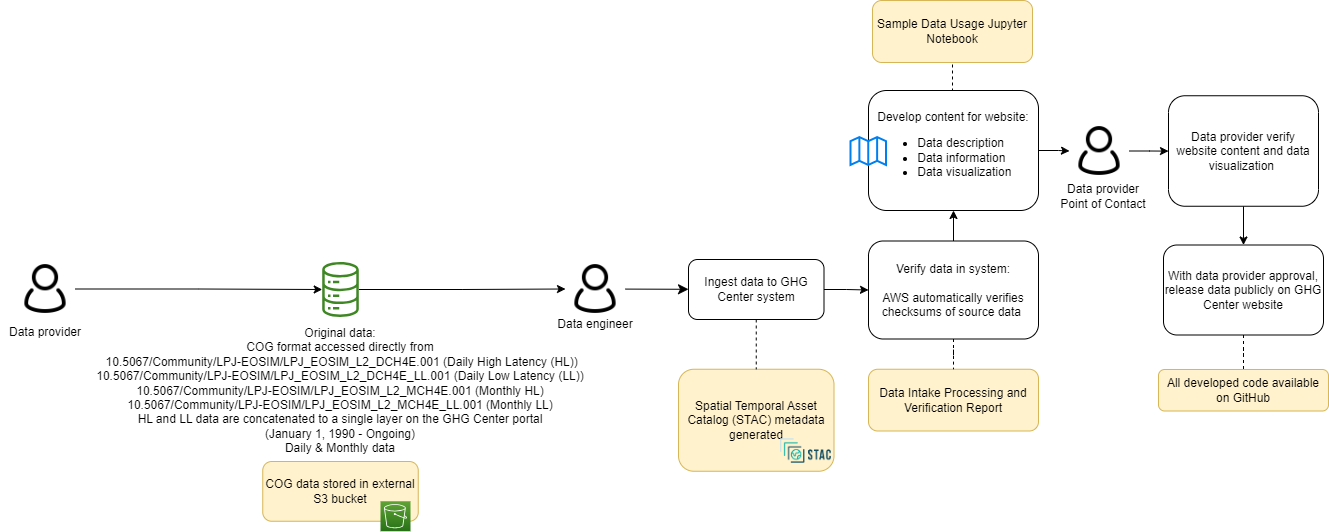

The diagram above was exported from draw.io. Its source (the exported page's mxGraphModel, read from the mxfile embedded in the PNG):
<mxGraphModel dx="2284" dy="780" grid="1" gridSize="10" guides="1" tooltips="1" connect="1" arrows="1" fold="1" page="1" pageScale="1" pageWidth="850" pageHeight="1100" math="0" shadow="0">
  <root>
    <mxCell id="0" />
    <mxCell id="1" parent="0" />
    <mxCell id="XLUByDPm7uS7FaPnPYrw-1" value="COG data stored in external S3 bucket" style="rounded=1;whiteSpace=wrap;html=1;fillColor=#fff2cc;strokeColor=#d6b656;" parent="1" vertex="1">
      <mxGeometry x="-67.75" y="1521" width="155.5" height="59.75" as="geometry" />
    </mxCell>
    <mxCell id="XLUByDPm7uS7FaPnPYrw-3" value="Spatial Temporal Asset Catalog (STAC) metadata generated" style="rounded=1;whiteSpace=wrap;html=1;fillColor=#fff2cc;strokeColor=#d6b656;" parent="1" vertex="1">
      <mxGeometry x="348" y="1428.75" width="155.5" height="102" as="geometry" />
    </mxCell>
    <mxCell id="XLUByDPm7uS7FaPnPYrw-4" style="edgeStyle=orthogonalEdgeStyle;rounded=0;orthogonalLoop=1;jettySize=auto;html=1;entryX=0;entryY=0.5;entryDx=0;entryDy=0;" parent="1" source="XLUByDPm7uS7FaPnPYrw-5" target="XLUByDPm7uS7FaPnPYrw-22" edge="1">
      <mxGeometry relative="1" as="geometry" />
    </mxCell>
    <mxCell id="XLUByDPm7uS7FaPnPYrw-5" value="" style="sketch=0;outlineConnect=0;fontColor=#232F3E;gradientColor=none;fillColor=#3F8624;strokeColor=none;dashed=0;verticalLabelPosition=bottom;verticalAlign=top;align=center;html=1;fontSize=12;fontStyle=0;aspect=fixed;pointerEvents=1;shape=mxgraph.aws4.iot_analytics_data_store;" parent="1" vertex="1">
      <mxGeometry x="-9.040000000000006" y="1321.5" width="38.08" height="55" as="geometry" />
    </mxCell>
    <mxCell id="XLUByDPm7uS7FaPnPYrw-6" value="" style="shape=image;verticalLabelPosition=bottom;labelBackgroundColor=default;verticalAlign=top;aspect=fixed;imageAspect=0;image=https://d33wubrfki0l68.cloudfront.net/22691a3c3002324451ed99f4009de8aab761e1b7/d24da/public/images-original/stac-01.png;" parent="1" vertex="1">
      <mxGeometry x="447.49" y="1490.5" width="56.01" height="40" as="geometry" />
    </mxCell>
    <mxCell id="XLUByDPm7uS7FaPnPYrw-7" value="Data Intake Processing and Verification Report" style="rounded=1;whiteSpace=wrap;html=1;fillColor=#fff2cc;strokeColor=#d6b656;" parent="1" vertex="1">
      <mxGeometry x="538" y="1428.75" width="170" height="61.75" as="geometry" />
    </mxCell>
    <mxCell id="XLUByDPm7uS7FaPnPYrw-8" value="" style="edgeStyle=orthogonalEdgeStyle;rounded=0;orthogonalLoop=1;jettySize=auto;html=1;" parent="1" source="XLUByDPm7uS7FaPnPYrw-10" target="XLUByDPm7uS7FaPnPYrw-31" edge="1">
      <mxGeometry relative="1" as="geometry" />
    </mxCell>
    <mxCell id="XLUByDPm7uS7FaPnPYrw-9" style="edgeStyle=orthogonalEdgeStyle;rounded=0;orthogonalLoop=1;jettySize=auto;html=1;exitX=0.5;exitY=0;exitDx=0;exitDy=0;entryX=0.5;entryY=1;entryDx=0;entryDy=0;endArrow=none;endFill=0;dashed=1;" parent="1" source="XLUByDPm7uS7FaPnPYrw-10" target="XLUByDPm7uS7FaPnPYrw-34" edge="1">
      <mxGeometry relative="1" as="geometry" />
    </mxCell>
    <mxCell id="XLUByDPm7uS7FaPnPYrw-10" value="Develop content for website:&lt;br&gt;&lt;ul&gt;&lt;li style=&quot;text-align: left;&quot;&gt;Data description&lt;/li&gt;&lt;li style=&quot;text-align: left;&quot;&gt;Data information&lt;/li&gt;&lt;li style=&quot;text-align: left;&quot;&gt;Data visualization&lt;/li&gt;&lt;/ul&gt;" style="rounded=1;whiteSpace=wrap;html=1;" parent="1" vertex="1">
      <mxGeometry x="538" y="1150" width="170" height="120" as="geometry" />
    </mxCell>
    <mxCell id="XLUByDPm7uS7FaPnPYrw-11" value="" style="html=1;verticalLabelPosition=bottom;align=center;labelBackgroundColor=#ffffff;verticalAlign=top;strokeWidth=2;strokeColor=#0080F0;shadow=0;dashed=0;shape=mxgraph.ios7.icons.map;" parent="1" vertex="1">
      <mxGeometry x="520" y="1196.5" width="35.5" height="28" as="geometry" />
    </mxCell>
    <mxCell id="XLUByDPm7uS7FaPnPYrw-12" style="edgeStyle=orthogonalEdgeStyle;rounded=0;orthogonalLoop=1;jettySize=auto;html=1;exitX=0.5;exitY=1;exitDx=0;exitDy=0;entryX=0.5;entryY=0;entryDx=0;entryDy=0;" parent="1" source="XLUByDPm7uS7FaPnPYrw-13" target="XLUByDPm7uS7FaPnPYrw-15" edge="1">
      <mxGeometry relative="1" as="geometry" />
    </mxCell>
    <mxCell id="XLUByDPm7uS7FaPnPYrw-13" value="Data provider verify website content and data visualization&amp;nbsp;" style="rounded=1;whiteSpace=wrap;html=1;" parent="1" vertex="1">
      <mxGeometry x="838" y="1155.25" width="150" height="110.5" as="geometry" />
    </mxCell>
    <mxCell id="XLUByDPm7uS7FaPnPYrw-14" value="" style="edgeStyle=orthogonalEdgeStyle;rounded=0;orthogonalLoop=1;jettySize=auto;html=1;endArrow=none;endFill=0;dashed=1;" parent="1" source="XLUByDPm7uS7FaPnPYrw-15" target="XLUByDPm7uS7FaPnPYrw-32" edge="1">
      <mxGeometry relative="1" as="geometry" />
    </mxCell>
    <mxCell id="XLUByDPm7uS7FaPnPYrw-15" value="With data provider approval, release data publicly on GHG Center website" style="rounded=1;whiteSpace=wrap;html=1;" parent="1" vertex="1">
      <mxGeometry x="833" y="1304.5" width="160" height="90" as="geometry" />
    </mxCell>
    <mxCell id="XLUByDPm7uS7FaPnPYrw-16" value="&lt;font style=&quot;font-size: 12px;&quot;&gt;Data engineer&lt;/font&gt;" style="rounded=0;whiteSpace=wrap;html=1;strokeColor=none;fillColor=none;fontSize=12;" parent="1" vertex="1">
      <mxGeometry x="220" y="1368.5" width="90" height="30" as="geometry" />
    </mxCell>
    <mxCell id="XLUByDPm7uS7FaPnPYrw-17" style="edgeStyle=orthogonalEdgeStyle;rounded=0;orthogonalLoop=1;jettySize=auto;html=1;" parent="1" source="XLUByDPm7uS7FaPnPYrw-18" target="XLUByDPm7uS7FaPnPYrw-5" edge="1">
      <mxGeometry relative="1" as="geometry" />
    </mxCell>
    <mxCell id="XLUByDPm7uS7FaPnPYrw-18" value="" style="shape=image;html=1;verticalAlign=top;verticalLabelPosition=bottom;labelBackgroundColor=#ffffff;imageAspect=0;aspect=fixed;image=https://cdn0.iconfinder.com/data/icons/eon-social-media-contact-info-2/32/user_people_person_users_man-128.png" parent="1" vertex="1">
      <mxGeometry x="-315" y="1318.5" width="60" height="60" as="geometry" />
    </mxCell>
    <mxCell id="XLUByDPm7uS7FaPnPYrw-19" value="" style="sketch=0;points=[[0,0,0],[0.25,0,0],[0.5,0,0],[0.75,0,0],[1,0,0],[0,1,0],[0.25,1,0],[0.5,1,0],[0.75,1,0],[1,1,0],[0,0.25,0],[0,0.5,0],[0,0.75,0],[1,0.25,0],[1,0.5,0],[1,0.75,0]];outlineConnect=0;fontColor=#232F3E;gradientColor=#60A337;gradientDirection=north;fillColor=#277116;strokeColor=#ffffff;dashed=0;verticalLabelPosition=bottom;verticalAlign=top;align=center;html=1;fontSize=12;fontStyle=0;aspect=fixed;shape=mxgraph.aws4.resourceIcon;resIcon=mxgraph.aws4.s3;" parent="1" vertex="1">
      <mxGeometry x="50" y="1560.75" width="30" height="30" as="geometry" />
    </mxCell>
    <mxCell id="XLUByDPm7uS7FaPnPYrw-20" value="&lt;div style=&quot;&quot;&gt;&lt;span style=&quot;&quot;&gt;Original data: &lt;br&gt;COG format accessed directly from&lt;/span&gt;&lt;/div&gt;&lt;div style=&quot;&quot;&gt;&amp;nbsp;&lt;span style=&quot;background-color: initial;&quot;&gt;&lt;a href=&quot;https://dx.doi.org/10.5067/Community/LPJ-EOSIM/LPJ_EOSIM_L2_DCH4E.001&quot;&gt;10.5067/Community/LPJ-EOSIM/LPJ_EOSIM_L2_DCH4E.001&lt;/a&gt; (Daily High Latency (HL))&lt;/span&gt;&lt;/div&gt;&lt;div style=&quot;&quot;&gt;&lt;span style=&quot;background-color: initial;&quot;&gt;&lt;a href=&quot;https://dx.doi.org/10.5067/Community/LPJ-EOSIM/LPJ_EOSIM_L2_DCH4E_LL.001&quot;&gt;10.5067/Community/LPJ-EOSIM/LPJ_EOSIM_L2_DCH4E_LL.001&lt;/a&gt; (Daily Low Latency (LL))&lt;br&gt;&lt;/span&gt;&lt;/div&gt;&lt;div style=&quot;&quot;&gt;&lt;span style=&quot;background-color: initial;&quot;&gt;&lt;a href=&quot;https://dx.doi.org/10.5067/Community/LPJ-EOSIM/LPJ_EOSIM_L2_MCH4E.001&quot;&gt;10.5067/Community/LPJ-EOSIM/LPJ_EOSIM_L2_MCH4E.001&lt;/a&gt; (Monthly HL)&lt;br&gt;&lt;/span&gt;&lt;/div&gt;&lt;div style=&quot;&quot;&gt;&lt;span style=&quot;background-color: initial;&quot;&gt;&lt;a href=&quot;https://dx.doi.org/10.5067/Community/LPJ-EOSIM/LPJ_EOSIM_L2_MCH4E_LL.001&quot;&gt;10.5067/Community/LPJ-EOSIM/LPJ_EOSIM_L2_MCH4E_LL.001&lt;/a&gt; (Monthly LL)&lt;br&gt;&lt;/span&gt;&lt;/div&gt;&lt;div style=&quot;&quot;&gt;&lt;span style=&quot;background-color: initial;&quot;&gt;HL and LL data are concatenated to a single layer on the GHG Center portal&lt;/span&gt;&lt;/div&gt;&lt;span style=&quot;color: rgb(0, 0, 0); font-family: Helvetica; font-size: 12px; font-style: normal; font-variant-ligatures: normal; font-variant-caps: normal; font-weight: 400; letter-spacing: normal; orphans: 2; text-indent: 0px; text-transform: none; widows: 2; word-spacing: 0px; -webkit-text-stroke-width: 0px; background-color: rgb(251, 251, 251); text-decoration-thickness: initial; text-decoration-style: initial; text-decoration-color: initial; float: none; display: inline !important;&quot;&gt;&lt;div style=&quot;&quot;&gt;(January 1, 1990 - Ongoing)&lt;/div&gt;&lt;/span&gt;&lt;span style=&quot;color: rgb(0, 0, 0); font-family: Helvetica; font-size: 12px; font-style: normal; font-variant-ligatures: normal; font-variant-caps: normal; font-weight: 400; letter-spacing: normal; orphans: 2; text-indent: 0px; text-transform: none; widows: 2; word-spacing: 0px; -webkit-text-stroke-width: 0px; background-color: rgb(251, 251, 251); text-decoration-thickness: initial; text-decoration-style: initial; text-decoration-color: initial; float: none; display: inline !important;&quot;&gt;&lt;div style=&quot;&quot;&gt;Daily &amp;amp; Monthly data&lt;/div&gt;&lt;/span&gt;" style="text;whiteSpace=wrap;html=1;align=center;" parent="1" vertex="1">
      <mxGeometry x="-240" y="1379" width="500" height="131" as="geometry" />
    </mxCell>
    <mxCell id="XLUByDPm7uS7FaPnPYrw-21" value="" style="edgeStyle=none;curved=1;rounded=0;orthogonalLoop=1;jettySize=auto;html=1;fontSize=12;startSize=8;endSize=8;" parent="1" source="XLUByDPm7uS7FaPnPYrw-22" target="XLUByDPm7uS7FaPnPYrw-26" edge="1">
      <mxGeometry relative="1" as="geometry" />
    </mxCell>
    <mxCell id="XLUByDPm7uS7FaPnPYrw-22" value="" style="shape=image;html=1;verticalAlign=top;verticalLabelPosition=bottom;labelBackgroundColor=#ffffff;imageAspect=0;aspect=fixed;image=https://cdn0.iconfinder.com/data/icons/eon-social-media-contact-info-2/32/user_people_person_users_man-128.png" parent="1" vertex="1">
      <mxGeometry x="235" y="1318.5" width="60" height="60" as="geometry" />
    </mxCell>
    <mxCell id="XLUByDPm7uS7FaPnPYrw-23" value="&lt;font style=&quot;font-size: 12px;&quot;&gt;Data provider&lt;br&gt;Point of Contact&lt;br&gt;&lt;/font&gt;" style="rounded=0;whiteSpace=wrap;html=1;strokeColor=none;fillColor=none;" parent="1" vertex="1">
      <mxGeometry x="728" y="1240.5" width="90" height="30" as="geometry" />
    </mxCell>
    <mxCell id="XLUByDPm7uS7FaPnPYrw-24" style="edgeStyle=orthogonalEdgeStyle;rounded=0;orthogonalLoop=1;jettySize=auto;html=1;exitX=0.5;exitY=1;exitDx=0;exitDy=0;entryX=0.5;entryY=0;entryDx=0;entryDy=0;dashed=1;endArrow=none;endFill=0;" parent="1" source="XLUByDPm7uS7FaPnPYrw-26" target="XLUByDPm7uS7FaPnPYrw-3" edge="1">
      <mxGeometry relative="1" as="geometry" />
    </mxCell>
    <mxCell id="XLUByDPm7uS7FaPnPYrw-25" value="" style="edgeStyle=orthogonalEdgeStyle;rounded=0;orthogonalLoop=1;jettySize=auto;html=1;" parent="1" source="XLUByDPm7uS7FaPnPYrw-26" target="XLUByDPm7uS7FaPnPYrw-29" edge="1">
      <mxGeometry relative="1" as="geometry" />
    </mxCell>
    <mxCell id="XLUByDPm7uS7FaPnPYrw-26" value="Ingest data to GHG Center system" style="rounded=1;whiteSpace=wrap;html=1;" parent="1" vertex="1">
      <mxGeometry x="358" y="1319" width="135.5" height="60" as="geometry" />
    </mxCell>
    <mxCell id="XLUByDPm7uS7FaPnPYrw-27" value="" style="edgeStyle=orthogonalEdgeStyle;rounded=0;orthogonalLoop=1;jettySize=auto;html=1;endArrow=none;endFill=0;dashed=1;" parent="1" source="XLUByDPm7uS7FaPnPYrw-29" target="XLUByDPm7uS7FaPnPYrw-7" edge="1">
      <mxGeometry relative="1" as="geometry" />
    </mxCell>
    <mxCell id="XLUByDPm7uS7FaPnPYrw-28" value="" style="edgeStyle=orthogonalEdgeStyle;rounded=0;orthogonalLoop=1;jettySize=auto;html=1;" parent="1" source="XLUByDPm7uS7FaPnPYrw-29" target="XLUByDPm7uS7FaPnPYrw-10" edge="1">
      <mxGeometry relative="1" as="geometry" />
    </mxCell>
    <mxCell id="XLUByDPm7uS7FaPnPYrw-29" value="Verify data in system:&lt;br&gt;&lt;br&gt;AWS automatically verifies checksums of source data&amp;nbsp;" style="rounded=1;whiteSpace=wrap;html=1;strokeWidth=1;" parent="1" vertex="1">
      <mxGeometry x="538" y="1300.5" width="170" height="98" as="geometry" />
    </mxCell>
    <mxCell id="XLUByDPm7uS7FaPnPYrw-30" value="" style="edgeStyle=orthogonalEdgeStyle;rounded=0;orthogonalLoop=1;jettySize=auto;html=1;" parent="1" source="XLUByDPm7uS7FaPnPYrw-31" target="XLUByDPm7uS7FaPnPYrw-13" edge="1">
      <mxGeometry relative="1" as="geometry" />
    </mxCell>
    <mxCell id="XLUByDPm7uS7FaPnPYrw-31" value="" style="shape=image;html=1;verticalAlign=top;verticalLabelPosition=bottom;labelBackgroundColor=#ffffff;imageAspect=0;aspect=fixed;image=https://cdn0.iconfinder.com/data/icons/eon-social-media-contact-info-2/32/user_people_person_users_man-128.png" parent="1" vertex="1">
      <mxGeometry x="739" y="1180.5" width="60" height="60" as="geometry" />
    </mxCell>
    <mxCell id="XLUByDPm7uS7FaPnPYrw-32" value="All developed code available on GitHub" style="rounded=1;whiteSpace=wrap;html=1;fillColor=#fff2cc;strokeColor=#d6b656;" parent="1" vertex="1">
      <mxGeometry x="828" y="1429" width="170" height="41.5" as="geometry" />
    </mxCell>
    <mxCell id="XLUByDPm7uS7FaPnPYrw-33" value="&lt;font style=&quot;font-size: 12px;&quot;&gt;Data provider&lt;/font&gt;" style="rounded=0;whiteSpace=wrap;html=1;strokeColor=none;fillColor=none;fontSize=12;" parent="1" vertex="1">
      <mxGeometry x="-330" y="1376.5" width="90" height="30" as="geometry" />
    </mxCell>
    <mxCell id="XLUByDPm7uS7FaPnPYrw-34" value="Sample Data Usage Jupyter Notebook" style="rounded=1;whiteSpace=wrap;html=1;fillColor=#fff2cc;strokeColor=#d6b656;" parent="1" vertex="1">
      <mxGeometry x="542" y="1060" width="160" height="62" as="geometry" />
    </mxCell>
  </root>
</mxGraphModel>